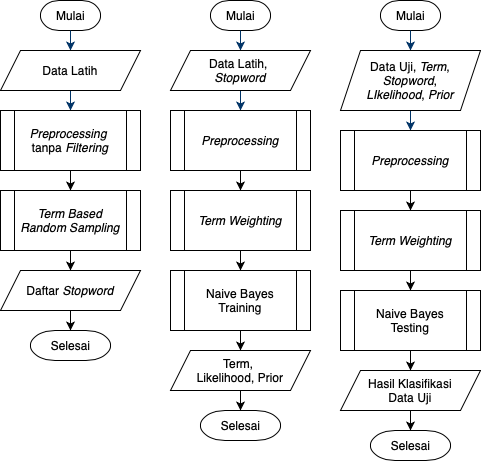

The diagram above was exported from draw.io. Its source (the exported page's mxGraphModel, read from the mxfile embedded in the PNG):
<mxGraphModel dx="1106" dy="662" grid="1" gridSize="10" guides="1" tooltips="1" connect="1" arrows="1" fold="1" page="1" pageScale="1" pageWidth="1169" pageHeight="827" background="#ffffff" math="0" shadow="0">
  <root>
    <mxCell id="0" />
    <mxCell id="1" parent="0" />
    <mxCell id="2" value="Mulai" style="shape=mxgraph.flowchart.terminator;strokeWidth=1;gradientColor=none;gradientDirection=north;fontStyle=0;html=1;" parent="1" vertex="1">
      <mxGeometry x="90" y="30" width="60" height="30" as="geometry" />
    </mxCell>
    <mxCell id="7" style="fontStyle=1;strokeColor=#003366;strokeWidth=1;html=1;entryX=0.5;entryY=0;entryDx=0;entryDy=0;" parent="1" source="2" target="u2_ptWEToSA6l-jfeMeH-65" edge="1">
      <mxGeometry relative="1" as="geometry">
        <mxPoint x="120" y="80" as="targetPoint" />
      </mxGeometry>
    </mxCell>
    <mxCell id="8" style="fontStyle=1;strokeColor=#003366;strokeWidth=1;html=1;entryX=0.5;entryY=0;entryDx=0;entryDy=0;exitX=0.5;exitY=1;exitDx=0;exitDy=0;" parent="1" source="u2_ptWEToSA6l-jfeMeH-65" target="u2_ptWEToSA6l-jfeMeH-59" edge="1">
      <mxGeometry relative="1" as="geometry">
        <mxPoint x="120" y="120" as="sourcePoint" />
        <mxPoint x="120" y="140" as="targetPoint" />
      </mxGeometry>
    </mxCell>
    <mxCell id="u2_ptWEToSA6l-jfeMeH-62" value="" style="edgeStyle=orthogonalEdgeStyle;rounded=0;orthogonalLoop=1;jettySize=auto;html=1;" parent="1" source="u2_ptWEToSA6l-jfeMeH-59" target="u2_ptWEToSA6l-jfeMeH-61" edge="1">
      <mxGeometry relative="1" as="geometry" />
    </mxCell>
    <mxCell id="u2_ptWEToSA6l-jfeMeH-59" value="&lt;i&gt;Preprocessing&amp;nbsp;&lt;/i&gt;&lt;br&gt;tanpa &lt;i&gt;Filtering&lt;/i&gt;" style="shape=process;whiteSpace=wrap;html=1;backgroundOutline=1;" parent="1" vertex="1">
      <mxGeometry x="50" y="140" width="140" height="60" as="geometry" />
    </mxCell>
    <mxCell id="u2_ptWEToSA6l-jfeMeH-64" value="" style="edgeStyle=orthogonalEdgeStyle;rounded=0;orthogonalLoop=1;jettySize=auto;html=1;" parent="1" source="u2_ptWEToSA6l-jfeMeH-61" target="u2_ptWEToSA6l-jfeMeH-63" edge="1">
      <mxGeometry relative="1" as="geometry" />
    </mxCell>
    <mxCell id="u2_ptWEToSA6l-jfeMeH-61" value="&lt;i&gt;Term Based Random Sampling&lt;/i&gt;" style="shape=process;whiteSpace=wrap;html=1;backgroundOutline=1;" parent="1" vertex="1">
      <mxGeometry x="50" y="220" width="140" height="60" as="geometry" />
    </mxCell>
    <mxCell id="u2_ptWEToSA6l-jfeMeH-68" value="" style="edgeStyle=orthogonalEdgeStyle;rounded=0;orthogonalLoop=1;jettySize=auto;html=1;" parent="1" source="u2_ptWEToSA6l-jfeMeH-63" target="u2_ptWEToSA6l-jfeMeH-67" edge="1">
      <mxGeometry relative="1" as="geometry" />
    </mxCell>
    <mxCell id="u2_ptWEToSA6l-jfeMeH-63" value="Daftar &lt;i&gt;Stopword&lt;/i&gt;" style="shape=parallelogram;perimeter=parallelogramPerimeter;whiteSpace=wrap;html=1;fixedSize=1;" parent="1" vertex="1">
      <mxGeometry x="50" y="300" width="140" height="40" as="geometry" />
    </mxCell>
    <mxCell id="u2_ptWEToSA6l-jfeMeH-65" value="Data Latih" style="shape=parallelogram;perimeter=parallelogramPerimeter;whiteSpace=wrap;html=1;fixedSize=1;" parent="1" vertex="1">
      <mxGeometry x="50" y="80" width="140" height="40" as="geometry" />
    </mxCell>
    <mxCell id="u2_ptWEToSA6l-jfeMeH-67" value="Selesai" style="shape=mxgraph.flowchart.terminator;strokeWidth=1;gradientColor=none;gradientDirection=north;fontStyle=0;html=1;" parent="1" vertex="1">
      <mxGeometry x="80" y="360" width="80" height="30" as="geometry" />
    </mxCell>
    <mxCell id="u2_ptWEToSA6l-jfeMeH-69" value="Mulai" style="shape=mxgraph.flowchart.terminator;strokeWidth=1;gradientColor=none;gradientDirection=north;fontStyle=0;html=1;" parent="1" vertex="1">
      <mxGeometry x="260" y="30" width="60" height="30" as="geometry" />
    </mxCell>
    <mxCell id="u2_ptWEToSA6l-jfeMeH-70" style="fontStyle=1;strokeColor=#003366;strokeWidth=1;html=1;entryX=0.5;entryY=0;entryDx=0;entryDy=0;" parent="1" source="u2_ptWEToSA6l-jfeMeH-69" target="u2_ptWEToSA6l-jfeMeH-78" edge="1">
      <mxGeometry relative="1" as="geometry">
        <mxPoint x="290" y="80" as="targetPoint" />
      </mxGeometry>
    </mxCell>
    <mxCell id="u2_ptWEToSA6l-jfeMeH-71" style="fontStyle=1;strokeColor=#003366;strokeWidth=1;html=1;entryX=0.5;entryY=0;entryDx=0;entryDy=0;exitX=0.5;exitY=1;exitDx=0;exitDy=0;" parent="1" source="u2_ptWEToSA6l-jfeMeH-78" target="u2_ptWEToSA6l-jfeMeH-73" edge="1">
      <mxGeometry relative="1" as="geometry">
        <mxPoint x="290" y="120" as="sourcePoint" />
        <mxPoint x="290" y="140" as="targetPoint" />
      </mxGeometry>
    </mxCell>
    <mxCell id="u2_ptWEToSA6l-jfeMeH-83" value="" style="edgeStyle=orthogonalEdgeStyle;rounded=0;orthogonalLoop=1;jettySize=auto;html=1;" parent="1" source="u2_ptWEToSA6l-jfeMeH-73" target="u2_ptWEToSA6l-jfeMeH-82" edge="1">
      <mxGeometry relative="1" as="geometry" />
    </mxCell>
    <mxCell id="u2_ptWEToSA6l-jfeMeH-73" value="&lt;i&gt;Preprocessing&lt;/i&gt;" style="shape=process;whiteSpace=wrap;html=1;backgroundOutline=1;" parent="1" vertex="1">
      <mxGeometry x="220" y="140" width="140" height="60" as="geometry" />
    </mxCell>
    <mxCell id="u2_ptWEToSA6l-jfeMeH-76" value="" style="edgeStyle=orthogonalEdgeStyle;rounded=0;orthogonalLoop=1;jettySize=auto;html=1;" parent="1" source="u2_ptWEToSA6l-jfeMeH-77" target="u2_ptWEToSA6l-jfeMeH-79" edge="1">
      <mxGeometry relative="1" as="geometry" />
    </mxCell>
    <mxCell id="u2_ptWEToSA6l-jfeMeH-77" value="Term, &lt;br&gt;Likelihood, Prior" style="shape=parallelogram;perimeter=parallelogramPerimeter;whiteSpace=wrap;html=1;fixedSize=1;" parent="1" vertex="1">
      <mxGeometry x="220" y="380" width="140" height="40" as="geometry" />
    </mxCell>
    <mxCell id="u2_ptWEToSA6l-jfeMeH-78" value="Data Latih,&amp;nbsp;&lt;br&gt;&lt;i&gt;Stopword&lt;/i&gt;" style="shape=parallelogram;perimeter=parallelogramPerimeter;whiteSpace=wrap;html=1;fixedSize=1;" parent="1" vertex="1">
      <mxGeometry x="220" y="80" width="140" height="40" as="geometry" />
    </mxCell>
    <mxCell id="u2_ptWEToSA6l-jfeMeH-79" value="Selesai" style="shape=mxgraph.flowchart.terminator;strokeWidth=1;gradientColor=none;gradientDirection=north;fontStyle=0;html=1;" parent="1" vertex="1">
      <mxGeometry x="250" y="440" width="80" height="30" as="geometry" />
    </mxCell>
    <mxCell id="u2_ptWEToSA6l-jfeMeH-88" value="" style="edgeStyle=orthogonalEdgeStyle;rounded=0;orthogonalLoop=1;jettySize=auto;html=1;" parent="1" source="u2_ptWEToSA6l-jfeMeH-82" target="u2_ptWEToSA6l-jfeMeH-87" edge="1">
      <mxGeometry relative="1" as="geometry" />
    </mxCell>
    <mxCell id="u2_ptWEToSA6l-jfeMeH-82" value="&lt;i&gt;Term Weighting&lt;/i&gt;" style="shape=process;whiteSpace=wrap;html=1;backgroundOutline=1;" parent="1" vertex="1">
      <mxGeometry x="220" y="220" width="140" height="60" as="geometry" />
    </mxCell>
    <mxCell id="u2_ptWEToSA6l-jfeMeH-89" value="" style="edgeStyle=orthogonalEdgeStyle;rounded=0;orthogonalLoop=1;jettySize=auto;html=1;" parent="1" source="u2_ptWEToSA6l-jfeMeH-87" target="u2_ptWEToSA6l-jfeMeH-77" edge="1">
      <mxGeometry relative="1" as="geometry" />
    </mxCell>
    <mxCell id="u2_ptWEToSA6l-jfeMeH-87" value="Naive Bayes Training" style="shape=process;whiteSpace=wrap;html=1;backgroundOutline=1;" parent="1" vertex="1">
      <mxGeometry x="220" y="300" width="140" height="60" as="geometry" />
    </mxCell>
    <mxCell id="u2_ptWEToSA6l-jfeMeH-90" value="Mulai" style="shape=mxgraph.flowchart.terminator;strokeWidth=1;gradientColor=none;gradientDirection=north;fontStyle=0;html=1;" parent="1" vertex="1">
      <mxGeometry x="430" y="30" width="60" height="30" as="geometry" />
    </mxCell>
    <mxCell id="u2_ptWEToSA6l-jfeMeH-91" style="fontStyle=1;strokeColor=#003366;strokeWidth=1;html=1;entryX=0.5;entryY=0;entryDx=0;entryDy=0;" parent="1" source="u2_ptWEToSA6l-jfeMeH-90" target="u2_ptWEToSA6l-jfeMeH-97" edge="1">
      <mxGeometry relative="1" as="geometry">
        <mxPoint x="460" y="80" as="targetPoint" />
      </mxGeometry>
    </mxCell>
    <mxCell id="u2_ptWEToSA6l-jfeMeH-92" style="fontStyle=1;strokeColor=#003366;strokeWidth=1;html=1;entryX=0.5;entryY=0;entryDx=0;entryDy=0;exitX=0.5;exitY=1;exitDx=0;exitDy=0;" parent="1" source="u2_ptWEToSA6l-jfeMeH-97" target="u2_ptWEToSA6l-jfeMeH-94" edge="1">
      <mxGeometry relative="1" as="geometry">
        <mxPoint x="460" y="120" as="sourcePoint" />
        <mxPoint x="460" y="140" as="targetPoint" />
      </mxGeometry>
    </mxCell>
    <mxCell id="u2_ptWEToSA6l-jfeMeH-93" value="" style="edgeStyle=orthogonalEdgeStyle;rounded=0;orthogonalLoop=1;jettySize=auto;html=1;" parent="1" source="u2_ptWEToSA6l-jfeMeH-94" target="u2_ptWEToSA6l-jfeMeH-100" edge="1">
      <mxGeometry relative="1" as="geometry" />
    </mxCell>
    <mxCell id="u2_ptWEToSA6l-jfeMeH-94" value="&lt;i&gt;Preprocessing&lt;/i&gt;" style="shape=process;whiteSpace=wrap;html=1;backgroundOutline=1;" parent="1" vertex="1">
      <mxGeometry x="390" y="160" width="140" height="60" as="geometry" />
    </mxCell>
    <mxCell id="u2_ptWEToSA6l-jfeMeH-95" value="" style="edgeStyle=orthogonalEdgeStyle;rounded=0;orthogonalLoop=1;jettySize=auto;html=1;" parent="1" source="u2_ptWEToSA6l-jfeMeH-96" target="u2_ptWEToSA6l-jfeMeH-98" edge="1">
      <mxGeometry relative="1" as="geometry" />
    </mxCell>
    <mxCell id="u2_ptWEToSA6l-jfeMeH-96" value="Hasil Klasifikasi&lt;br&gt;Data Uji" style="shape=parallelogram;perimeter=parallelogramPerimeter;whiteSpace=wrap;html=1;fixedSize=1;" parent="1" vertex="1">
      <mxGeometry x="390" y="400" width="140" height="40" as="geometry" />
    </mxCell>
    <mxCell id="u2_ptWEToSA6l-jfeMeH-97" value="Data Uji, &lt;i&gt;Term&lt;/i&gt;,&lt;br&gt;&lt;i&gt;Stopword&lt;/i&gt;,&lt;br&gt;&lt;i&gt;LIkelihood&lt;/i&gt;, &lt;i&gt;Prior&lt;/i&gt;" style="shape=parallelogram;perimeter=parallelogramPerimeter;whiteSpace=wrap;html=1;fixedSize=1;" parent="1" vertex="1">
      <mxGeometry x="390" y="80" width="140" height="60" as="geometry" />
    </mxCell>
    <mxCell id="u2_ptWEToSA6l-jfeMeH-98" value="Selesai" style="shape=mxgraph.flowchart.terminator;strokeWidth=1;gradientColor=none;gradientDirection=north;fontStyle=0;html=1;" parent="1" vertex="1">
      <mxGeometry x="420" y="460" width="80" height="30" as="geometry" />
    </mxCell>
    <mxCell id="u2_ptWEToSA6l-jfeMeH-99" value="" style="edgeStyle=orthogonalEdgeStyle;rounded=0;orthogonalLoop=1;jettySize=auto;html=1;" parent="1" source="u2_ptWEToSA6l-jfeMeH-100" target="u2_ptWEToSA6l-jfeMeH-102" edge="1">
      <mxGeometry relative="1" as="geometry" />
    </mxCell>
    <mxCell id="u2_ptWEToSA6l-jfeMeH-100" value="&lt;i&gt;Term Weighting&lt;/i&gt;" style="shape=process;whiteSpace=wrap;html=1;backgroundOutline=1;" parent="1" vertex="1">
      <mxGeometry x="390" y="240" width="140" height="60" as="geometry" />
    </mxCell>
    <mxCell id="u2_ptWEToSA6l-jfeMeH-101" value="" style="edgeStyle=orthogonalEdgeStyle;rounded=0;orthogonalLoop=1;jettySize=auto;html=1;" parent="1" source="u2_ptWEToSA6l-jfeMeH-102" target="u2_ptWEToSA6l-jfeMeH-96" edge="1">
      <mxGeometry relative="1" as="geometry" />
    </mxCell>
    <mxCell id="u2_ptWEToSA6l-jfeMeH-102" value="Naive Bayes&lt;br&gt;Testing" style="shape=process;whiteSpace=wrap;html=1;backgroundOutline=1;" parent="1" vertex="1">
      <mxGeometry x="390" y="320" width="140" height="60" as="geometry" />
    </mxCell>
  </root>
</mxGraphModel>